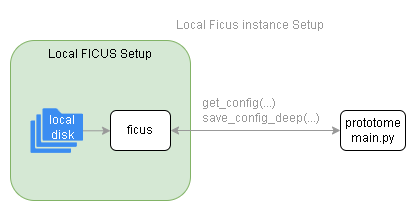

The diagram above was exported from draw.io. Its source (the exported page's mxGraphModel, read from the mxfile embedded in the PNG):
<mxGraphModel dx="1417" dy="761" grid="1" gridSize="10" guides="1" tooltips="1" connect="1" arrows="1" fold="1" page="1" pageScale="1" pageWidth="850" pageHeight="1100" math="0" shadow="0">
  <root>
    <mxCell id="0" />
    <mxCell id="1" parent="0" />
    <mxCell id="2" parent="1" style="rounded=1;whiteSpace=wrap;html=1;fillColor=#d5e8d4;strokeColor=#82b366;verticalAlign=top;" value="Local FICUS Setup" vertex="1">
      <mxGeometry height="160" width="180" x="220" y="645" as="geometry" />
    </mxCell>
    <mxCell id="3" edge="1" parent="1" source="4" style="edgeStyle=orthogonalEdgeStyle;rounded=0;orthogonalLoop=1;jettySize=auto;html=1;exitX=1;exitY=0.5;exitDx=0;exitDy=0;entryX=0;entryY=0.5;entryDx=0;entryDy=0;startArrow=classic;startFill=1;strokeColor=#999999;" target="8">
      <mxGeometry relative="1" as="geometry" />
    </mxCell>
    <mxCell id="4" parent="1" style="rounded=1;whiteSpace=wrap;html=1;" value="ficus" vertex="1">
      <mxGeometry height="40" width="60" x="320" y="715" as="geometry" />
    </mxCell>
    <mxCell id="5" edge="1" parent="1" source="7" style="edgeStyle=orthogonalEdgeStyle;rounded=0;orthogonalLoop=1;jettySize=auto;html=1;exitX=1.075;exitY=0.61;exitDx=0;exitDy=0;entryX=0;entryY=0.5;entryDx=0;entryDy=0;strokeColor=#999999;exitPerimeter=0;" target="4">
      <mxGeometry relative="1" as="geometry">
        <mxPoint x="240" y="735" as="sourcePoint" />
      </mxGeometry>
    </mxCell>
    <mxCell id="6" parent="1" style="sketch=0;html=1;aspect=fixed;strokeColor=none;shadow=0;fillColor=#3B8DF1;verticalAlign=top;labelPosition=center;verticalLabelPosition=bottom;shape=mxgraph.gcp2.folders;points=[[1,0.5,0,3,0]];" value="" vertex="1">
      <mxGeometry height="44.63" width="52.5" x="240" y="712.69" as="geometry" />
    </mxCell>
    <mxCell id="7" parent="1" style="text;html=1;whiteSpace=wrap;strokeColor=none;fillColor=none;align=center;verticalAlign=middle;rounded=0;fontColor=#FFFFFF;" value="&lt;font style=&quot;&quot;&gt;local&lt;/font&gt;&lt;div&gt;&lt;font style=&quot;&quot;&gt;disk&lt;/font&gt;&lt;/div&gt;" vertex="1">
      <mxGeometry height="30" width="36" x="254" y="717" as="geometry" />
    </mxCell>
    <mxCell id="8" parent="1" style="rounded=1;whiteSpace=wrap;html=1;" value="prototome main.py" vertex="1">
      <mxGeometry height="40" width="65" x="550" y="715" as="geometry" />
    </mxCell>
    <mxCell id="9" parent="1" style="text;html=1;whiteSpace=wrap;strokeColor=none;fillColor=none;align=left;verticalAlign=middle;rounded=0;" value="&lt;font style=&quot;color: rgb(153, 153, 153);&quot;&gt;get_config(...)&lt;/font&gt;&lt;div&gt;&lt;font style=&quot;color: rgb(153, 153, 153);&quot;&gt;save_config_deep(...)&lt;/font&gt;&lt;/div&gt;" vertex="1">
      <mxGeometry height="40" width="120" x="410" y="694.99" as="geometry" />
    </mxCell>
    <mxCell id="10" parent="1" style="text;html=1;whiteSpace=wrap;strokeColor=none;fillColor=none;align=center;verticalAlign=middle;rounded=0;fontColor=#999999;" value="Local Ficus instance Setup" vertex="1">
      <mxGeometry height="30" width="180" x="370" y="615" as="geometry" />
    </mxCell>
  </root>
</mxGraphModel>